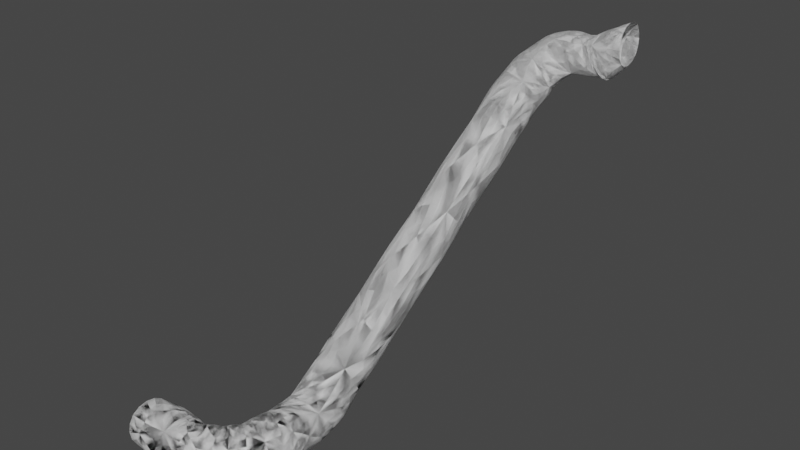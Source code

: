 # Source: tunnel_c.blend  (saved by Blender 3.6.13; exported with 4.5.12 LTS)
import bpy
from mathutils import Matrix  # noqa: F401  (used for matrix-valued properties, if any)

bpy.ops.wm.read_factory_settings(use_empty=True)
scene = bpy.context.scene
scene.name = 'Scene'

# ---- collections
col_collection = bpy.data.collections.new('Collection'); scene.collection.children.link(col_collection)

# ---- materials (node trees are filled in below, after node groups)
mat_material = bpy.data.materials.new('Material')
mat_material.alpha_threshold = 0.0
mat_material.use_transparent_shadow = False
mat_material.roughness = 0.5
mat_material.line_color = (0.0, 0.0, 0.0, 1.0)

# ---- material node trees
mat_material.use_nodes = True; mat_material.node_tree.nodes.clear()
_N = mat_material.node_tree.nodes; _L = mat_material.node_tree.links
n0 = _N.new('ShaderNodeOutputMaterial'); n0.name = 'Material Output'; n0.location = (300, 300)
n1 = _N.new('ShaderNodeBsdfPrincipled'); n1.name = 'Principled BSDF'; n1.location = (10, 300)
n1.distribution = 'GGX'
n1.subsurface_method = 'RANDOM_WALK_SKIN'
n1.inputs[3].default_value = 1.45
n1.inputs[27].default_value = (0.0, 0.0, 0.0, 1.0)
n1.inputs[28].default_value = 1.0
_L.new(n1.outputs[0], n0.inputs[0])
n0.is_active_output = True

# ---- world
world_world = bpy.data.worlds.new('World'); scene.world = world_world
world_world.use_nodes = True; world_world.node_tree.nodes.clear()
_N = world_world.node_tree.nodes; _L = world_world.node_tree.links
n0 = _N.new('ShaderNodeOutputWorld'); n0.name = 'World Output'; n0.location = (300, 300)
n1 = _N.new('ShaderNodeBackground'); n1.name = 'Background'; n1.location = (10, 300)
n1.inputs[0].default_value = (0.05088, 0.05088, 0.05088, 1.0)
_L.new(n1.outputs[0], n0.inputs[0])
n0.is_active_output = True
world_world.color = (0.05088, 0.05088, 0.05088)
world_world.use_sun_shadow = False
world_world.sun_shadow_jitter_overblur = 0.0

# ---- meshes
me_cube = bpy.data.meshes.new('Cube')
me_cube.from_pydata([(1.0, 1.0, 1.0), (1.0, 1.0, -1.0), (1.0, -1.0, 1.0), (1.0, -1.0, -1.0), (-1.0, 1.0, 1.0), (-1.0, 1.0, -1.0), (-1.0, -1.0, 1.0), (-1.0, -1.0, -1.0), (1.402, 0.7903, 1.0), (1.402, 0.7903, -1.0), (2.627, -0.7903, 1.0), (2.627, -0.7903, -1.0), (1.913, 1.134, 1.0), (1.913, 1.134, -1.0), (3.538, -0.03097, 1.0), (3.538, -0.03097, -1.0), (2.324, 1.479, 1.0), (2.324, 1.479, -1.0), (4.313, 1.279, 1.0), (4.313, 1.279, -1.0), (2.438, 2.547, 1.0), (2.438, 2.547, -1.0), (4.438, 2.577, 1.0), (4.438, 2.577, -1.0), (2.412, 3.702, 0.817), (2.412, 4.831, -0.8341), (4.412, 3.728, 0.8341), (4.412, 4.856, -0.817), (2.39, 4.905, 1.639), (2.39, 6.033, -0.01229), (4.389, 4.93, 1.656), (4.389, 6.058, 0.004866), (2.335, 7.884, 3.675), (2.335, 9.013, 2.024), (4.335, 7.909, 3.693), (4.335, 9.038, 2.042), (2.271, 11.37, 6.062), (2.271, 12.5, 4.411), (4.27, 11.4, 6.079), (4.27, 12.53, 4.428), (2.193, 15.6, 8.952), (2.193, 16.73, 7.301), (4.193, 15.63, 8.969), (4.193, 16.76, 7.318), (2.022, 17.66, 10.09), (2.423, 18.72, 8.441), (3.901, 16.98, 10.11), (4.301, 18.03, 8.458), (2.477, 19.32, 10.77), (3.435, 19.91, 9.115), (3.554, 17.63, 10.78), (4.512, 18.23, 9.132), (3.841, 20.37, 11.57), (4.967, 20.45, 9.921), (4.004, 18.38, 11.59), (5.13, 18.46, 9.938), (5.392, 20.37, 11.57), (6.518, 20.45, 9.921), (5.555, 18.38, 11.59), (6.681, 18.46, 9.938), (5.392, 20.37, 11.57), (6.518, 20.45, 9.921), (5.555, 18.38, 11.59), (6.681, 18.46, 9.938), (7.07, 20.47, 12.56), (7.105, 20.55, 10.57), (7.216, 18.48, 12.49), (7.251, 18.56, 10.49)], [], [(0, 4, 6, 2), (3, 2, 6, 7), (5, 1, 3, 7), (2, 3, 11, 10), (5, 4, 0, 1), (11, 9, 13, 15), (1, 0, 8, 9), (3, 1, 9, 11), (0, 2, 10, 8), (14, 15, 19, 18), (10, 11, 15, 14), (8, 10, 14, 12), (9, 8, 12, 13), (16, 18, 22, 20), (12, 14, 18, 16), (13, 12, 16, 17), (15, 13, 17, 19), (20, 22, 26, 24), (17, 16, 20, 21), (19, 17, 21, 23), (18, 19, 23, 22), (27, 25, 29, 31), (21, 20, 24, 25), (23, 21, 25, 27), (22, 23, 27, 26), (28, 30, 34, 32), (26, 27, 31, 30), (24, 26, 30, 28), (25, 24, 28, 29), (33, 32, 36, 37), (29, 28, 32, 33), (31, 29, 33, 35), (30, 31, 35, 34), (39, 37, 41, 43), (35, 33, 37, 39), (34, 35, 39, 38), (32, 34, 38, 36), (40, 42, 46, 44), (38, 39, 43, 42), (36, 38, 42, 40), (37, 36, 40, 41), (47, 45, 49, 51), (41, 40, 44, 45), (43, 41, 45, 47), (42, 43, 47, 46), (50, 51, 55, 54), (46, 47, 51, 50), (44, 46, 50, 48), (45, 44, 48, 49), (52, 54, 58, 56), (48, 50, 54, 52), (49, 48, 52, 53), (51, 49, 53, 55), (59, 57, 61, 63), (53, 52, 56, 57), (55, 53, 57, 59), (54, 55, 59, 58), (60, 62, 66, 64), (58, 59, 63, 62), (56, 58, 62, 60), (57, 56, 60, 61), (61, 60, 64, 65), (63, 61, 65, 67), (62, 63, 67, 66)])
_uv = me_cube.uv_layers.new(name='UVMap')
_uv.uv.foreach_set('vector', [0.625, 0.5, 0.875, 0.5, 0.875, 0.75, 0.625, 0.75, 0.375, 0.75, 0.625, 0.75, 0.625, 1.0, 0.375, 1.0, 0.125, 0.5, 0.375, 0.5, 0.375, 0.75, 0.125, 0.75, 0.625, 0.75, 0.375, 0.75, 0.375, 0.75, 0.625, 0.75, 0.375, 0.25, 0.625, 0.25, 0.625, 0.5, 0.375, 0.5, 0.375, 0.75, 0.375, 0.5, 0.375, 0.5, 0.375, 0.75, 0.375, 0.5, 0.625, 0.5, 0.625, 0.5, 0.375, 0.5, 0.375, 0.75, 0.375, 0.5, 0.375, 0.5, 0.375, 0.75, 0.625, 0.5, 0.625, 0.75, 0.625, 0.75, 0.625, 0.5, 0.625, 0.75, 0.375, 0.75, 0.375, 0.75, 0.625, 0.75, 0.625, 0.75, 0.375, 0.75, 0.375, 0.75, 0.625, 0.75, 0.625, 0.5, 0.625, 0.75, 0.625, 0.75, 0.625, 0.5, 0.375, 0.5, 0.625, 0.5, 0.625, 0.5, 0.375, 0.5, 0.625, 0.5, 0.625, 0.75, 0.625, 0.75, 0.625, 0.5, 0.625, 0.5, 0.625, 0.75, 0.625, 0.75, 0.625, 0.5, 0.375, 0.5, 0.625, 0.5, 0.625, 0.5, 0.375, 0.5, 0.375, 0.75, 0.375, 0.5, 0.375, 0.5, 0.375, 0.75, 0.625, 0.5, 0.625, 0.75, 0.625, 0.75, 0.625, 0.5, 0.375, 0.5, 0.625, 0.5, 0.625, 0.5, 0.375, 0.5, 0.375, 0.75, 0.375, 0.5, 0.375, 0.5, 0.375, 0.75, 0.625, 0.75, 0.375, 0.75, 0.375, 0.75, 0.625, 0.75, 0.375, 0.75, 0.375, 0.5, 0.375, 0.5, 0.375, 0.75, 0.375, 0.5, 0.625, 0.5, 0.625, 0.5, 0.375, 0.5, 0.375, 0.75, 0.375, 0.5, 0.375, 0.5, 0.375, 0.75, 0.625, 0.75, 0.375, 0.75, 0.375, 0.75, 0.625, 0.75, 0.625, 0.5, 0.625, 0.75, 0.625, 0.75, 0.625, 0.5, 0.625, 0.75, 0.375, 0.75, 0.375, 0.75, 0.625, 0.75, 0.625, 0.5, 0.625, 0.75, 0.625, 0.75, 0.625, 0.5, 0.375, 0.5, 0.625, 0.5, 0.625, 0.5, 0.375, 0.5, 0.375, 0.5, 0.625, 0.5, 0.625, 0.5, 0.375, 0.5, 0.375, 0.5, 0.625, 0.5, 0.625, 0.5, 0.375, 0.5, 0.375, 0.75, 0.375, 0.5, 0.375, 0.5, 0.375, 0.75, 0.625, 0.75, 0.375, 0.75, 0.375, 0.75, 0.625, 0.75, 0.375, 0.75, 0.375, 0.5, 0.375, 0.5, 0.375, 0.75, 0.375, 0.75, 0.375, 0.5, 0.375, 0.5, 0.375, 0.75, 0.625, 0.75, 0.375, 0.75, 0.375, 0.75, 0.625, 0.75, 0.625, 0.5, 0.625, 0.75, 0.625, 0.75, 0.625, 0.5, 0.625, 0.5, 0.625, 0.75, 0.625, 0.75, 0.625, 0.5, 0.625, 0.75, 0.375, 0.75, 0.375, 0.75, 0.625, 0.75, 0.625, 0.5, 0.625, 0.75, 0.625, 0.75, 0.625, 0.5, 0.375, 0.5, 0.625, 0.5, 0.625, 0.5, 0.375, 0.5, 0.375, 0.75, 0.375, 0.5, 0.375, 0.5, 0.375, 0.75, 0.375, 0.5, 0.625, 0.5, 0.625, 0.5, 0.375, 0.5, 0.375, 0.75, 0.375, 0.5, 0.375, 0.5, 0.375, 0.75, 0.625, 0.75, 0.375, 0.75, 0.375, 0.75, 0.625, 0.75, 0.625, 0.75, 0.375, 0.75, 0.375, 0.75, 0.625, 0.75, 0.625, 0.75, 0.375, 0.75, 0.375, 0.75, 0.625, 0.75, 0.625, 0.5, 0.625, 0.75, 0.625, 0.75, 0.625, 0.5, 0.375, 0.5, 0.625, 0.5, 0.625, 0.5, 0.375, 0.5, 0.625, 0.5, 0.625, 0.75, 0.625, 0.75, 0.625, 0.5, 0.625, 0.5, 0.625, 0.75, 0.625, 0.75, 0.625, 0.5, 0.375, 0.5, 0.625, 0.5, 0.625, 0.5, 0.375, 0.5, 0.375, 0.75, 0.375, 0.5, 0.375, 0.5, 0.375, 0.75, 0.375, 0.75, 0.375, 0.5, 0.375, 0.5, 0.375, 0.75, 0.375, 0.5, 0.625, 0.5, 0.625, 0.5, 0.375, 0.5, 0.375, 0.75, 0.375, 0.5, 0.375, 0.5, 0.375, 0.75, 0.625, 0.75, 0.375, 0.75, 0.375, 0.75, 0.625, 0.75, 0.625, 0.5, 0.625, 0.75, 0.625, 0.75, 0.625, 0.5, 0.625, 0.75, 0.375, 0.75, 0.375, 0.75, 0.625, 0.75, 0.625, 0.5, 0.625, 0.75, 0.625, 0.75, 0.625, 0.5, 0.375, 0.5, 0.625, 0.5, 0.625, 0.5, 0.375, 0.5, 0.375, 0.5, 0.625, 0.5, 0.625, 0.5, 0.375, 0.5, 0.375, 0.75, 0.375, 0.5, 0.375, 0.5, 0.375, 0.75, 0.625, 0.75, 0.375, 0.75, 0.375, 0.75, 0.625, 0.75])
me_cube.materials.append(mat_material)
me_cube.use_mirror_vertex_groups = False
me_cube.update()
me_cube_001 = bpy.data.meshes.new('Cube.001')
me_cube_001.from_pydata([(1.0, 1.0, 1.0), (1.0, 1.0, -1.0), (1.0, -1.0, 1.0), (1.0, -1.0, -1.0), (-1.0, 1.0, 1.0), (-1.0, 1.0, -1.0), (-1.0, -1.0, 1.0), (-1.0, -1.0, -1.0), (1.402, 0.7903, 1.0), (1.402, 0.7903, -1.0), (2.627, -0.7903, 1.0), (2.627, -0.7903, -1.0), (1.913, 1.134, 1.0), (1.913, 1.134, -1.0), (3.538, -0.03097, 1.0), (3.538, -0.03097, -1.0), (2.324, 1.479, 1.0), (2.324, 1.479, -1.0), (4.313, 1.279, 1.0), (4.313, 1.279, -1.0), (2.438, 2.547, 1.0), (2.438, 2.547, -1.0), (4.438, 2.577, 1.0), (4.438, 2.577, -1.0), (2.412, 3.702, 0.817), (2.412, 4.831, -0.8341), (4.412, 3.728, 0.8341), (4.412, 4.856, -0.817), (2.39, 4.905, 1.639), (2.39, 6.033, -0.01229), (4.389, 4.93, 1.656), (4.389, 6.058, 0.004866), (2.335, 7.884, 3.675), (2.335, 9.013, 2.024), (4.335, 7.909, 3.693), (4.335, 9.038, 2.042), (2.271, 11.37, 6.062), (2.271, 12.5, 4.411), (4.27, 11.4, 6.079), (4.27, 12.53, 4.428), (2.193, 15.6, 8.952), (2.193, 16.73, 7.301), (4.193, 15.63, 8.969), (4.193, 16.76, 7.318), (2.022, 17.66, 10.09), (2.423, 18.72, 8.441), (3.901, 16.98, 10.11), (4.301, 18.03, 8.458), (2.477, 19.32, 10.77), (3.435, 19.91, 9.115), (3.554, 17.63, 10.78), (4.512, 18.23, 9.132), (3.841, 20.37, 11.57), (4.967, 20.45, 9.921), (4.004, 18.38, 11.59), (5.13, 18.46, 9.938), (5.392, 20.37, 11.57), (6.518, 20.45, 9.921), (5.555, 18.38, 11.59), (6.681, 18.46, 9.938), (5.392, 20.37, 11.57), (6.518, 20.45, 9.921), (5.555, 18.38, 11.59), (6.681, 18.46, 9.938), (7.07, 20.47, 12.56), (7.105, 20.55, 10.57), (7.216, 18.48, 12.49), (7.251, 18.56, 10.49)], [], [(0, 2, 6, 4), (3, 7, 6, 2), (5, 7, 3, 1), (2, 10, 11, 3), (5, 1, 0, 4), (11, 15, 13, 9), (1, 9, 8, 0), (3, 11, 9, 1), (0, 8, 10, 2), (14, 18, 19, 15), (10, 14, 15, 11), (8, 12, 14, 10), (9, 13, 12, 8), (16, 20, 22, 18), (12, 16, 18, 14), (13, 17, 16, 12), (15, 19, 17, 13), (20, 24, 26, 22), (17, 21, 20, 16), (19, 23, 21, 17), (18, 22, 23, 19), (27, 31, 29, 25), (21, 25, 24, 20), (23, 27, 25, 21), (22, 26, 27, 23), (28, 32, 34, 30), (26, 30, 31, 27), (24, 28, 30, 26), (25, 29, 28, 24), (33, 37, 36, 32), (29, 33, 32, 28), (31, 35, 33, 29), (30, 34, 35, 31), (39, 43, 41, 37), (35, 39, 37, 33), (34, 38, 39, 35), (32, 36, 38, 34), (40, 44, 46, 42), (38, 42, 43, 39), (36, 40, 42, 38), (37, 41, 40, 36), (47, 51, 49, 45), (41, 45, 44, 40), (43, 47, 45, 41), (42, 46, 47, 43), (50, 54, 55, 51), (46, 50, 51, 47), (44, 48, 50, 46), (45, 49, 48, 44), (52, 56, 58, 54), (48, 52, 54, 50), (49, 53, 52, 48), (51, 55, 53, 49), (59, 63, 61, 57), (53, 57, 56, 52), (55, 59, 57, 53), (54, 58, 59, 55), (60, 64, 66, 62), (58, 62, 63, 59), (56, 60, 62, 58), (57, 61, 60, 56), (61, 65, 64, 60), (63, 67, 65, 61), (62, 66, 67, 63)])
_uv = me_cube_001.uv_layers.new(name='UVMap')
_uv.uv.foreach_set('vector', [0.4234, 0.7822, 0.44, 0.8592, 0.3632, 0.8759, 0.3466, 0.7989, 0.7068, 0.07882, 0.7065, 0.000182, 0.7853, -2.526e-09, 0.7855, 0.07863, 0.2056, 0.9323, 0.1944, 1.0, 0.1164, 0.9903, 0.1276, 0.9226, 0.7855, 0.07863, 0.7856, 0.1431, 0.7069, 0.1432, 0.7068, 0.07882, 0.2056, 0.9323, 0.1276, 0.9226, 0.1276, 0.8836, 0.2056, 0.8932, 0.05419, 0.9753, 0.0229, 0.9452, 0.09277, 0.9136, 0.1108, 0.9277, 0.1276, 0.9226, 0.1108, 0.9277, 0.1108, 0.8887, 0.1276, 0.8836, 0.1164, 0.9903, 0.05419, 0.9753, 0.1108, 0.9277, 0.1276, 0.9226, 0.4234, 0.7822, 0.4406, 0.787, 0.5008, 0.8376, 0.44, 0.8592, 0.5484, 0.7938, 0.5758, 0.7471, 0.6445, 0.7856, 0.617, 0.8323, 0.7856, 0.1431, 0.7853, 0.1806, 0.7065, 0.1808, 0.7069, 0.1432, 0.4406, 0.787, 0.4574, 0.7695, 0.5295, 0.8008, 0.5008, 0.8376, 0.2773, 0.9176, 0.2697, 0.9047, 0.339, 0.8673, 0.3466, 0.8802, 0.4703, 0.7528, 0.4658, 0.7107, 0.5423, 0.6929, 0.5484, 0.7439, 0.4574, 0.7695, 0.4703, 0.7528, 0.5484, 0.7439, 0.5295, 0.8008, 0.2697, 0.9047, 0.2623, 0.8919, 0.3316, 0.8545, 0.339, 0.8673, 0.0229, 0.9452, 0.0, 0.8971, 0.07869, 0.9, 0.09277, 0.9136, 0.4658, 0.7107, 0.4547, 0.6665, 0.5313, 0.6488, 0.5423, 0.6929, 0.2623, 0.8919, 0.2422, 0.8547, 0.3115, 0.8173, 0.3316, 0.8545, 0.0, 0.8971, 0.002404, 0.8525, 0.08019, 0.8633, 0.07869, 0.9, 0.5758, 0.7471, 0.6009, 0.7023, 0.6696, 0.7407, 0.6445, 0.7856, 0.01614, 0.7719, 0.02372, 0.7153, 0.1015, 0.7262, 0.09396, 0.7828, 0.2422, 0.8547, 0.2056, 0.7726, 0.2837, 0.7808, 0.3115, 0.8173, 0.002404, 0.8525, 0.01614, 0.7719, 0.09396, 0.7828, 0.08019, 0.8633, 0.6009, 0.7023, 0.6284, 0.6661, 0.7065, 0.6591, 0.6696, 0.7407, 0.4459, 0.6204, 0.4242, 0.5062, 0.5009, 0.4885, 0.5226, 0.6027, 0.6284, 0.6661, 0.623, 0.6091, 0.7011, 0.6021, 0.7065, 0.6591, 0.4547, 0.6665, 0.4459, 0.6204, 0.5226, 0.6027, 0.5313, 0.6488, 0.2056, 0.7726, 0.2118, 0.7157, 0.2899, 0.7239, 0.2837, 0.7808, 0.2271, 0.5747, 0.2451, 0.4095, 0.3232, 0.4176, 0.3052, 0.5829, 0.2118, 0.7157, 0.2271, 0.5747, 0.3052, 0.5829, 0.2899, 0.7239, 0.02372, 0.7153, 0.04248, 0.5749, 0.1203, 0.5858, 0.1015, 0.7262, 0.623, 0.6091, 0.6095, 0.4679, 0.6876, 0.461, 0.7011, 0.6021, 0.06447, 0.4105, 0.09111, 0.2113, 0.1689, 0.2222, 0.1423, 0.4214, 0.04248, 0.5749, 0.06447, 0.4105, 0.1423, 0.4214, 0.1203, 0.5858, 0.6095, 0.4679, 0.5937, 0.3025, 0.6718, 0.2956, 0.6876, 0.461, 0.4242, 0.5062, 0.3988, 0.3724, 0.4754, 0.3547, 0.5009, 0.4885, 0.368, 0.2103, 0.3472, 0.1324, 0.4251, 0.1432, 0.4446, 0.1927, 0.5937, 0.3025, 0.5746, 0.1022, 0.6527, 0.09521, 0.6718, 0.2956, 0.3988, 0.3724, 0.368, 0.2103, 0.4446, 0.1927, 0.4754, 0.3547, 0.2451, 0.4095, 0.2668, 0.2093, 0.345, 0.2175, 0.3232, 0.4176, 0.09398, 0.1454, 0.08687, 0.1245, 0.1383, 0.07299, 0.171, 0.1316, 0.2668, 0.2093, 0.2688, 0.1188, 0.3466, 0.1253, 0.345, 0.2175, 0.09111, 0.2113, 0.09398, 0.1454, 0.171, 0.1316, 0.1689, 0.2222, 0.5746, 0.1022, 0.5601, 0.0347, 0.6382, 0.0293, 0.6527, 0.09521, 0.7065, 0.1978, 0.7392, 0.1808, 0.744, 0.2594, 0.7065, 0.2738, 0.5601, 0.0347, 0.5484, -5.527e-09, 0.6196, 0.009072, 0.6382, 0.0293, 0.3472, 0.1324, 0.3526, 0.06487, 0.408, 0.1208, 0.4251, 0.1432, 0.2688, 0.1188, 0.2675, 0.06266, 0.3381, 0.0544, 0.3466, 0.1253, 0.3982, 0.01293, 0.4578, 2.001e-08, 0.4807, 0.07535, 0.4211, 0.08828, 0.3526, 0.06487, 0.3982, 0.01293, 0.4211, 0.08828, 0.408, 0.1208, 0.2675, 0.06266, 0.2818, 0.02583, 0.3431, -4.993e-08, 0.3381, 0.0544, 0.08687, 0.1245, 0.06407, 0.098, 0.08156, 0.03165, 0.1383, 0.07299, 0.7065, 0.2906, 0.7065, 0.2906, 0.7065, 0.2906, 0.7065, 0.2906, 0.08156, 0.03165, 0.02109, 0.02413, 0.06455, 0.0, 0.125, 0.007521, 0.06407, 0.098, 0.003592, 0.09048, 0.02109, 0.02413, 0.08156, 0.03165, 0.7392, 0.1808, 0.7916, 0.212, 0.7964, 0.2906, 0.744, 0.2594, 0.775, 0.4785, 0.7065, 0.4771, 0.7065, 0.3985, 0.7741, 0.3998, 0.7065, 0.2906, 0.7065, 0.2906, 0.7065, 0.2906, 0.7065, 0.2906, 0.7065, 0.2906, 0.7065, 0.2906, 0.7065, 0.2906, 0.7065, 0.2906, 0.7065, 0.2906, 0.7065, 0.2906, 0.7065, 0.2906, 0.7065, 0.2906, 0.7495, 0.331, 0.7212, 0.3237, 0.7065, 0.2906, 0.7784, 0.2906, 0.7621, 0.3985, 0.7353, 0.3925, 0.7212, 0.3237, 0.7495, 0.331, 0.7065, 0.4785, 0.781, 0.4785, 0.7449, 0.5485, 0.7148, 0.5569])
me_cube_001.materials.append(mat_material)
me_cube_001.use_mirror_vertex_groups = False
me_cube_001.update()

# ---- objects
ob_outside = bpy.data.objects.new('Outside', me_cube)
ob_inside = bpy.data.objects.new('Inside', me_cube_001)

# ---- transforms, parenting, visibility, modifiers, constraints
ob_outside.location = (0.0, 0.0, 0.0)
ob_outside.lock_rotations_4d = False
ob_outside.empty_display_type = 'ARROWS'
ob_outside.lineart.crease_threshold = 0.0
_m = ob_outside.modifiers.new('Triangulate', 'TRIANGULATE')
_m = ob_outside.modifiers.new('Subdivision', 'SUBSURF')
ob_inside.location = (0.0, 0.0, 0.0)
ob_inside.lock_rotations_4d = False
ob_inside.empty_display_type = 'ARROWS'
ob_inside.lineart.crease_threshold = 0.0
_m = ob_inside.modifiers.new('Triangulate', 'TRIANGULATE')
_m = ob_inside.modifiers.new('Subdivision', 'SUBSURF')

# ---- collection membership
col_collection.objects.link(ob_outside)
col_collection.objects.link(ob_inside)

# ---- scene / render settings (as saved in the file)
scene.frame_start = 1; scene.frame_end = 250; scene.frame_set(1)
scene.render.engine = 'BLENDER_EEVEE_NEXT'
scene.cycles.sampling_pattern = 'TABULATED_SOBOL'
scene.view_settings.view_transform = 'Filmic'
bpy.context.view_layer.update()

# ---- added for rendering (the .blend has no active camera and no usable light): camera, sun
cam_auto = bpy.data.cameras.new('AutoCamera')
cam_auto.lens = 50.0
cam_auto.sensor_width = 36.0
cam_auto.clip_end = 1000.0
ob_auto_camera = bpy.data.objects.new('AutoCamera', cam_auto)
scene.collection.objects.link(ob_auto_camera)
ob_auto_camera.location = (27.8906, -19.9431, 25.5938)
ob_auto_camera.rotation_euler = (1.09748, -7.21219e-08, 0.694738)
scene.camera = ob_auto_camera
light_auto_sun = bpy.data.lights.new('AutoSun', 'SUN')
light_auto_sun.energy = 3.0
light_auto_sun.angle = 0.0523599
ob_auto_sun = bpy.data.objects.new('AutoSun', light_auto_sun)
scene.collection.objects.link(ob_auto_sun)
ob_auto_sun.rotation_euler = (0.872665, 0.174533, 0.523599)
bpy.context.view_layer.update()

